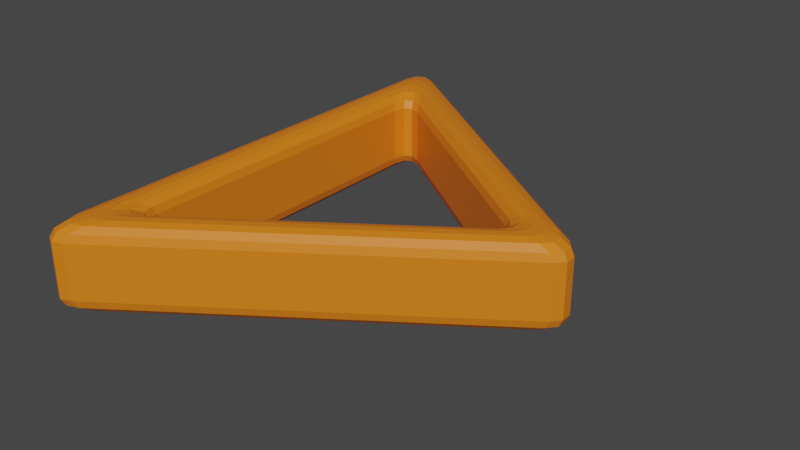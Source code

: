 # Source: outputArrow.blend  (saved by Blender 3.5.10; exported with 4.5.12 LTS)
import bpy
from mathutils import Matrix  # noqa: F401  (used for matrix-valued properties, if any)

bpy.ops.wm.read_factory_settings(use_empty=True)
scene = bpy.context.scene
scene.name = 'Scene'

# ---- collections
col_collection = bpy.data.collections.new('Collection'); scene.collection.children.link(col_collection)

# ---- materials (node trees are filled in below, after node groups)
mat_outputorange = bpy.data.materials.new('OutputOrange')
mat_outputorange.use_transparent_shadow = False

# ---- material node trees
mat_outputorange.use_nodes = True; mat_outputorange.node_tree.nodes.clear()
_N = mat_outputorange.node_tree.nodes; _L = mat_outputorange.node_tree.links
n0 = _N.new('ShaderNodeBsdfPrincipled'); n0.name = 'Principled BSDF'; n0.location = (10, 300)
n0.distribution = 'GGX'
n0.subsurface_method = 'RANDOM_WALK_SKIN'
n0.inputs[0].default_value = (0.8, 0.2001, 0.008034, 1.0)
n0.inputs[3].default_value = 1.45
n0.inputs[27].default_value = (0.0, 0.0, 0.0, 1.0)
n0.inputs[28].default_value = 1.0
n1 = _N.new('ShaderNodeOutputMaterial'); n1.name = 'Material Output'; n1.location = (300, 300)
_L.new(n0.outputs[0], n1.inputs[0])
n1.is_active_output = True

# ---- world
world_world = bpy.data.worlds.new('World'); scene.world = world_world
world_world.use_nodes = True; world_world.node_tree.nodes.clear()
_N = world_world.node_tree.nodes; _L = world_world.node_tree.links
n0 = _N.new('ShaderNodeOutputWorld'); n0.name = 'World Output'; n0.location = (300, 300)
n1 = _N.new('ShaderNodeBackground'); n1.name = 'Background'; n1.location = (10, 300)
n1.inputs[0].default_value = (0.05088, 0.05088, 0.05088, 1.0)
_L.new(n1.outputs[0], n0.inputs[0])
n0.is_active_output = True
world_world.color = (0.05088, 0.05088, 0.05088)
world_world.use_sun_shadow = False
world_world.sun_shadow_jitter_overblur = 0.0

# ---- meshes
me_cube_001 = bpy.data.meshes.new('Cube.001')
me_cube_001.from_pydata([(-0.2619, -0.1795, 0.06789), (-0.2379, -0.192, 0.06789), (-0.2587, -0.192, 0.06789), (-0.2499, -0.1965, 0.06789), (-0.2524, -0.2231, 0.05085), (-0.2789, -0.2093, 0.05085), (-0.2657, -0.228, 0.05085), (-0.2754, -0.223, 0.05085), (-0.2397, -0.1961, 0.05937), (-0.2642, -0.1834, 0.05937), (-0.2519, -0.2007, 0.05937), (-0.2609, -0.196, 0.05937), (-0.2448, -0.2073, 0.05313), (-0.2704, -0.194, 0.05313), (-0.2576, -0.2121, 0.05313), (-0.267, -0.2073, 0.05313), (-0.2789, -0.2093, 0.1466), (-0.2524, -0.2231, 0.1466), (-0.2754, -0.223, 0.1466), (-0.2657, -0.228, 0.1466), (-0.2379, -0.192, 0.1295), (-0.2619, -0.1795, 0.1295), (-0.2499, -0.1965, 0.1295), (-0.2587, -0.192, 0.1295), (-0.2704, -0.194, 0.1443), (-0.2448, -0.2073, 0.1443), (-0.267, -0.2073, 0.1443), (-0.2576, -0.2121, 0.1443), (-0.2642, -0.1834, 0.138), (-0.2397, -0.1961, 0.138), (-0.2609, -0.196, 0.138), (-0.2519, -0.2007, 0.138), (-0.2789, 0.2093, 0.05085), (-0.2524, 0.2231, 0.05085), (-0.2754, 0.223, 0.05085), (-0.2657, 0.228, 0.05085), (-0.2379, 0.192, 0.06789), (-0.2619, 0.1795, 0.06789), (-0.2499, 0.1965, 0.06789), (-0.2587, 0.192, 0.06789), (-0.2704, 0.194, 0.05313), (-0.2448, 0.2073, 0.05313), (-0.267, 0.2073, 0.05313), (-0.2576, 0.2121, 0.05313), (-0.2642, 0.1834, 0.05937), (-0.2397, 0.1961, 0.05937), (-0.2609, 0.196, 0.05937), (-0.2519, 0.2007, 0.05937), (-0.2619, 0.1795, 0.1295), (-0.2379, 0.192, 0.1295), (-0.2587, 0.192, 0.1295), (-0.2499, 0.1965, 0.1295), (-0.2524, 0.2231, 0.1466), (-0.2789, 0.2093, 0.1466), (-0.2657, 0.228, 0.1466), (-0.2754, 0.223, 0.1466), (-0.2397, 0.1961, 0.138), (-0.2642, 0.1834, 0.138), (-0.2519, 0.2007, 0.138), (-0.2609, 0.196, 0.138), (-0.2448, 0.2073, 0.1443), (-0.2704, 0.194, 0.1443), (-0.2576, 0.2121, 0.1443), (-0.267, 0.2073, 0.1443), (0.04059, 0.01688, 0.05085), (0.04059, -0.01688, 0.05085), (0.04937, 0.00618, 0.05085), (0.04937, -0.00618, 0.05085), (0.01254, -0.01578, 0.06789), (0.01254, 0.01578, 0.06789), (0.02075, -0.005777, 0.06789), (0.02075, 0.005777, 0.06789), (0.02634, 0.01649, 0.05313), (0.02634, -0.01649, 0.05313), (0.03492, 0.006036, 0.05313), (0.03492, -0.006036, 0.05313), (0.01619, 0.01601, 0.05937), (0.01619, -0.01601, 0.05937), (0.02451, 0.005859, 0.05937), (0.02451, -0.005859, 0.05937), (0.01254, 0.01578, 0.1295), (0.01254, -0.01578, 0.1295), (0.02075, 0.005777, 0.1295), (0.02075, -0.005777, 0.1295), (0.04059, -0.01688, 0.1466), (0.04059, 0.01688, 0.1466), (0.04937, -0.00618, 0.1466), (0.04937, 0.00618, 0.1466), (0.01619, -0.01601, 0.138), (0.01619, 0.01601, 0.138), (0.02451, -0.005859, 0.138), (0.02451, 0.005859, 0.138), (0.02634, -0.01649, 0.1443), (0.02634, 0.01649, 0.1443), (0.03492, -0.006036, 0.1443), (0.03492, 0.006036, 0.1443), (-0.3046, 0.2619, 0.06789), (-0.2806, 0.2743, 0.06789), (-0.3014, 0.2743, 0.06789), (-0.2926, 0.2788, 0.06789), (-0.261, 0.2397, 0.05085), (-0.2876, 0.2259, 0.05085), (-0.2743, 0.2447, 0.05085), (-0.284, 0.2397, 0.05085), (-0.3023, 0.2569, 0.05937), (-0.2779, 0.2696, 0.05937), (-0.2991, 0.2696, 0.05937), (-0.2901, 0.2742, 0.05937), (-0.2961, 0.2435, 0.05313), (-0.2705, 0.2568, 0.05313), (-0.2927, 0.2568, 0.05313), (-0.2833, 0.2616, 0.05313), (-0.2876, -0.2259, 0.05085), (-0.261, -0.2397, 0.05085), (-0.284, -0.2397, 0.05085), (-0.2743, -0.2447, 0.05085), (-0.2806, -0.2743, 0.06789), (-0.3046, -0.2619, 0.06789), (-0.2926, -0.2788, 0.06789), (-0.3014, -0.2743, 0.06789), (-0.2705, -0.2568, 0.05313), (-0.2961, -0.2435, 0.05313), (-0.2833, -0.2616, 0.05313), (-0.2927, -0.2568, 0.05313), (-0.2779, -0.2696, 0.05937), (-0.3023, -0.2569, 0.05937), (-0.2901, -0.2742, 0.05937), (-0.2991, -0.2696, 0.05937), (-0.3046, -0.2619, 0.1295), (-0.2806, -0.2743, 0.1295), (-0.3014, -0.2743, 0.1295), (-0.2926, -0.2788, 0.1295), (-0.261, -0.2397, 0.1466), (-0.2876, -0.2259, 0.1466), (-0.2743, -0.2447, 0.1466), (-0.284, -0.2397, 0.1466), (-0.3023, -0.2569, 0.138), (-0.2779, -0.2696, 0.138), (-0.2991, -0.2696, 0.138), (-0.2901, -0.2742, 0.138), (-0.2961, -0.2435, 0.1443), (-0.2705, -0.2568, 0.1443), (-0.2927, -0.2568, 0.1443), (-0.2833, -0.2616, 0.1443), (-0.2876, 0.2259, 0.1466), (-0.261, 0.2397, 0.1466), (-0.284, 0.2397, 0.1466), (-0.2743, 0.2447, 0.1466), (-0.2806, 0.2743, 0.1295), (-0.3046, 0.2619, 0.1295), (-0.2926, 0.2788, 0.1295), (-0.3014, 0.2743, 0.1295), (-0.2705, 0.2568, 0.1443), (-0.2961, 0.2435, 0.1443), (-0.2833, 0.2616, 0.1443), (-0.2927, 0.2568, 0.1443), (-0.2779, 0.2696, 0.138), (-0.3023, 0.2569, 0.138), (-0.2901, 0.2742, 0.138), (-0.2991, 0.2696, 0.138), (0.0868, 0.01578, 0.06789), (0.0868, -0.01578, 0.06789), (0.09501, 0.005777, 0.06789), (0.09501, -0.005777, 0.06789), (0.05562, -0.01688, 0.05085), (0.05562, 0.01688, 0.05085), (0.0644, -0.00618, 0.05085), (0.0644, 0.00618, 0.05085), (0.08251, 0.01601, 0.05937), (0.08251, -0.01601, 0.05937), (0.09084, 0.005859, 0.05937), (0.09084, -0.005859, 0.05937), (0.07098, 0.01649, 0.05313), (0.07098, -0.01649, 0.05313), (0.07956, 0.006036, 0.05313), (0.07956, -0.006036, 0.05313), (0.05562, 0.01688, 0.1466), (0.05562, -0.01688, 0.1466), (0.0644, 0.00618, 0.1466), (0.0644, -0.00618, 0.1466), (0.0868, -0.01578, 0.1295), (0.0868, 0.01578, 0.1295), (0.09501, -0.005777, 0.1295), (0.09501, 0.005777, 0.1295), (0.07098, -0.01649, 0.1443), (0.07098, 0.01649, 0.1443), (0.07956, -0.006036, 0.1443), (0.07956, 0.006036, 0.1443), (0.08251, -0.01601, 0.138), (0.08251, 0.01601, 0.138), (0.09084, -0.005859, 0.138), (0.09084, 0.005859, 0.138)], [], [(104, 125, 117, 96), (120, 173, 169, 124), (56, 89, 93, 60), (81, 20, 29, 88), (12, 73, 65, 4), (24, 61, 53, 16), (76, 45, 41, 72), (165, 100, 109, 172), (44, 9, 13, 40), (69, 36, 45, 76), (32, 5, 112, 101), (172, 109, 105, 168), (113, 164, 173, 120), (117, 128, 149, 96), (184, 141, 137, 188), (145, 176, 185, 152), (177, 132, 141, 184), (101, 112, 121, 108), (108, 121, 125, 104), (97, 148, 181, 160), (156, 189, 181, 148), (152, 185, 189, 156), (124, 169, 161, 116), (188, 137, 129, 180), (161, 180, 129, 116), (133, 144, 153, 140), (140, 153, 157, 136), (136, 157, 149, 128), (1, 68, 77, 8), (8, 77, 73, 12), (4, 65, 164, 113), (88, 29, 25, 92), (72, 41, 33, 64), (16, 53, 144, 133), (69, 80, 49, 36), (49, 80, 89, 56), (64, 33, 100, 165), (60, 93, 85, 52), (168, 105, 97, 160), (52, 85, 176, 145), (1, 20, 81, 68), (92, 25, 17, 84), (40, 13, 5, 32), (21, 48, 57, 28), (28, 57, 61, 24), (84, 17, 132, 177), (37, 0, 9, 44), (109, 100, 102, 111), (111, 102, 103, 110), (110, 103, 101, 108), (113, 120, 122, 115), (115, 122, 123, 114), (114, 123, 121, 112), (105, 109, 111, 107), (107, 111, 110, 106), (106, 110, 108, 104), (120, 124, 126, 122), (122, 126, 127, 123), (123, 127, 125, 121), (97, 105, 107, 99), (99, 107, 106, 98), (98, 106, 104, 96), (124, 116, 118, 126), (126, 118, 119, 127), (127, 119, 117, 125), (141, 132, 134, 143), (143, 134, 135, 142), (142, 135, 133, 140), (145, 152, 154, 147), (147, 154, 155, 146), (146, 155, 153, 144), (137, 141, 143, 139), (139, 143, 142, 138), (138, 142, 140, 136), (152, 156, 158, 154), (154, 158, 159, 155), (155, 159, 157, 153), (129, 137, 139, 131), (131, 139, 138, 130), (130, 138, 136, 128), (156, 148, 150, 158), (158, 150, 151, 159), (159, 151, 149, 157), (173, 164, 166, 175), (175, 166, 167, 174), (174, 167, 165, 172), (169, 173, 175, 171), (171, 175, 174, 170), (170, 174, 172, 168), (161, 169, 171, 163), (163, 171, 170, 162), (162, 170, 168, 160), (177, 184, 186, 179), (179, 186, 187, 178), (178, 187, 185, 176), (184, 188, 190, 186), (186, 190, 191, 187), (187, 191, 189, 185), (188, 180, 182, 190), (190, 182, 183, 191), (191, 183, 181, 189), (45, 36, 38, 47), (47, 38, 39, 46), (46, 39, 37, 44), (1, 8, 10, 3), (3, 10, 11, 2), (2, 11, 9, 0), (41, 45, 47, 43), (43, 47, 46, 42), (42, 46, 44, 40), (8, 12, 14, 10), (10, 14, 15, 11), (11, 15, 13, 9), (33, 41, 43, 35), (35, 43, 42, 34), (34, 42, 40, 32), (12, 4, 6, 14), (14, 6, 7, 15), (15, 7, 5, 13), (29, 20, 22, 31), (31, 22, 23, 30), (30, 23, 21, 28), (49, 56, 58, 51), (51, 58, 59, 50), (50, 59, 57, 48), (25, 29, 31, 27), (27, 31, 30, 26), (26, 30, 28, 24), (56, 60, 62, 58), (58, 62, 63, 59), (59, 63, 61, 57), (17, 25, 27, 19), (19, 27, 26, 18), (18, 26, 24, 16), (60, 52, 54, 62), (62, 54, 55, 63), (63, 55, 53, 61), (77, 68, 70, 79), (79, 70, 71, 78), (78, 71, 69, 76), (73, 77, 79, 75), (75, 79, 78, 74), (74, 78, 76, 72), (65, 73, 75, 67), (67, 75, 74, 66), (66, 74, 72, 64), (81, 88, 90, 83), (83, 90, 91, 82), (82, 91, 89, 80), (88, 92, 94, 90), (90, 94, 95, 91), (91, 95, 93, 89), (92, 84, 86, 94), (94, 86, 87, 95), (95, 87, 85, 93), (36, 49, 51, 38), (38, 51, 50, 39), (39, 50, 48, 37), (20, 1, 3, 22), (22, 3, 2, 23), (23, 2, 0, 21), (112, 5, 7, 114), (114, 7, 6, 115), (115, 6, 4, 113), (64, 165, 167, 66), (66, 167, 166, 67), (67, 166, 164, 65), (100, 33, 35, 102), (102, 35, 34, 103), (103, 34, 32, 101), (80, 69, 71, 82), (82, 71, 70, 83), (83, 70, 68, 81), (132, 17, 19, 134), (134, 19, 18, 135), (135, 18, 16, 133), (52, 145, 147, 54), (54, 147, 146, 55), (55, 146, 144, 53), (176, 85, 87, 178), (178, 87, 86, 179), (179, 86, 84, 177), (116, 129, 131, 118), (118, 131, 130, 119), (119, 130, 128, 117), (148, 97, 99, 150), (150, 99, 98, 151), (151, 98, 96, 149), (180, 161, 163, 182), (182, 163, 162, 183), (183, 162, 160, 181), (37, 48, 21, 0)])
_uv = me_cube_001.uv_layers.new(name='UVMap')
_uv.uv.foreach_set('vector', [0.375, 0.2353, 0.375, 0.01471, 0.4195, 0.01259, 0.4195, 0.2374, 0.1456, 0.7455, 0.3519, 0.7455, 0.3597, 0.75, 0.1419, 0.75, 0.775, 0.5246, 0.6507, 0.5394, 0.6751, 0.518, 0.8389, 0.518, 0.6181, 0.5701, 0.7155, 0.6944, 0.775, 0.6922, 0.6507, 0.5531, 0.1611, 0.732, 0.3249, 0.732, 0.3335, 0.7365, 0.1566, 0.7365, 0.8543, 0.6979, 0.8543, 0.5314, 0.8595, 0.5274, 0.8595, 0.7071, 0.3493, 0.6969, 0.225, 0.5578, 0.1611, 0.5541, 0.3249, 0.7179, 0.3426, 0.7266, 0.1513, 0.5353, 0.1456, 0.5251, 0.3519, 0.7314, 0.2131, 0.5573, 0.2131, 0.714, 0.1457, 0.7186, 0.1457, 0.5521, 0.3819, 0.6799, 0.2845, 0.5556, 0.225, 0.5578, 0.3493, 0.6969, 0.1405, 0.5429, 0.1405, 0.7226, 0.1353, 0.7271, 0.1353, 0.5332, 0.3519, 0.7314, 0.1456, 0.5251, 0.1419, 0.5169, 0.3597, 0.7347, 0.1513, 0.7411, 0.3426, 0.7411, 0.3519, 0.7455, 0.1456, 0.7455, 0.4195, 0.01259, 0.5805, 0.01259, 0.5805, 0.2374, 0.4195, 0.2374, 0.6481, 0.5186, 0.8544, 0.7249, 0.8581, 0.7331, 0.6403, 0.5153, 0.8487, 0.5089, 0.6574, 0.5089, 0.6481, 0.5045, 0.8544, 0.5045, 0.6574, 0.5234, 0.8487, 0.7147, 0.8544, 0.7249, 0.6481, 0.5186, 0.1353, 0.5332, 0.1353, 0.7271, 0.1301, 0.7321, 0.1301, 0.523, 0.1301, 0.523, 0.1301, 0.7321, 0.125, 0.7353, 0.125, 0.5147, 0.4195, 0.2645, 0.5805, 0.2645, 0.5805, 0.4865, 0.4195, 0.4865, 0.625, 0.2669, 0.625, 0.4847, 0.5805, 0.4865, 0.5805, 0.2645, 0.8544, 0.5045, 0.6481, 0.5045, 0.6403, 0.5, 0.8581, 0.5, 0.375, 0.9831, 0.375, 0.7653, 0.4195, 0.7635, 0.4195, 0.9855, 0.625, 0.7653, 0.625, 0.9831, 0.5805, 0.9855, 0.5805, 0.7635, 0.4195, 0.7635, 0.5805, 0.7635, 0.5805, 0.9855, 0.4195, 0.9855, 0.8647, 0.7168, 0.8647, 0.5229, 0.8699, 0.5179, 0.8699, 0.727, 0.8699, 0.727, 0.8699, 0.5179, 0.875, 0.5147, 0.875, 0.7353, 0.625, 0.01471, 0.625, 0.2353, 0.5805, 0.2374, 0.5805, 0.01259, 0.2845, 0.7204, 0.3819, 0.6935, 0.3493, 0.7106, 0.225, 0.7254, 0.225, 0.7254, 0.3493, 0.7106, 0.3249, 0.732, 0.1611, 0.732, 0.1566, 0.7365, 0.3335, 0.7365, 0.3426, 0.7411, 0.1513, 0.7411, 0.6507, 0.5531, 0.775, 0.6922, 0.8389, 0.6959, 0.6751, 0.5321, 0.3249, 0.7179, 0.1611, 0.5541, 0.1566, 0.545, 0.3335, 0.722, 0.8595, 0.7071, 0.8595, 0.5274, 0.8647, 0.5229, 0.8647, 0.7168, 0.3819, 0.6799, 0.6181, 0.5565, 0.7155, 0.5296, 0.2845, 0.5556, 0.7155, 0.5296, 0.6181, 0.5565, 0.6507, 0.5394, 0.775, 0.5246, 0.3335, 0.722, 0.1566, 0.545, 0.1513, 0.5353, 0.3426, 0.7266, 0.8389, 0.518, 0.6751, 0.518, 0.6665, 0.5135, 0.8434, 0.5135, 0.375, 0.4847, 0.375, 0.2669, 0.4195, 0.2645, 0.4195, 0.4865, 0.8434, 0.5135, 0.6665, 0.5135, 0.6574, 0.5089, 0.8487, 0.5089, 0.2845, 0.7204, 0.7155, 0.6944, 0.6181, 0.5701, 0.3819, 0.6935, 0.6751, 0.5321, 0.8389, 0.6959, 0.8434, 0.705, 0.6665, 0.528, 0.1457, 0.5521, 0.1457, 0.7186, 0.1405, 0.7226, 0.1405, 0.5429, 0.7248, 0.6938, 0.7248, 0.5396, 0.7869, 0.536, 0.7869, 0.6927, 0.7869, 0.6927, 0.7869, 0.536, 0.8543, 0.5314, 0.8543, 0.6979, 0.6665, 0.528, 0.8434, 0.705, 0.8487, 0.7147, 0.6574, 0.5234, 0.2752, 0.5562, 0.2752, 0.7104, 0.2131, 0.714, 0.2131, 0.5573, 0.1456, 0.5251, 0.1513, 0.5353, 0.1434, 0.5291, 0.1381, 0.519, 0.1381, 0.519, 0.1434, 0.5291, 0.1374, 0.5283, 0.1318, 0.5182, 0.1318, 0.5182, 0.1374, 0.5283, 0.1353, 0.5332, 0.1301, 0.523, 0.1513, 0.7411, 0.1456, 0.7455, 0.1381, 0.7441, 0.1434, 0.7393, 0.1434, 0.7393, 0.1381, 0.7441, 0.1318, 0.7386, 0.1374, 0.7341, 0.1374, 0.7341, 0.1318, 0.7386, 0.1301, 0.7321, 0.1353, 0.7271, 0.1419, 0.5169, 0.1456, 0.5251, 0.1381, 0.519, 0.1349, 0.5111, 0.1349, 0.5111, 0.1381, 0.519, 0.1318, 0.5182, 0.1264, 0.51, 0.1264, 0.51, 0.1318, 0.5182, 0.1301, 0.523, 0.125, 0.5147, 0.1456, 0.7455, 0.1419, 0.75, 0.1349, 0.7488, 0.1381, 0.7441, 0.1381, 0.7441, 0.1349, 0.7488, 0.1264, 0.7414, 0.1318, 0.7386, 0.1318, 0.7386, 0.1264, 0.7414, 0.125, 0.7353, 0.1301, 0.7321, 0.4195, 0.2645, 0.375, 0.2669, 0.375, 0.2522, 0.382, 0.2518, 0.382, 0.2484, 0.375, 0.2481, 0.3707, 0.2407, 0.4153, 0.2427, 0.4153, 0.2427, 0.3707, 0.2407, 0.375, 0.2353, 0.4195, 0.2374, 0.375, 0.9831, 0.4195, 0.9855, 0.4153, 0.9916, 0.3707, 0.9893, 0.3707, 0.9893, 0.4153, 0.9916, 0.382, 0.9982, 0.375, 0.9978, 0.375, 0.001888, 0.382, 0.00159, 0.4195, 0.01259, 0.375, 0.01471, 0.8544, 0.7249, 0.8487, 0.7147, 0.8566, 0.7209, 0.8619, 0.731, 0.8619, 0.731, 0.8566, 0.7209, 0.8626, 0.7217, 0.8682, 0.7318, 0.8682, 0.7318, 0.8626, 0.7217, 0.8647, 0.7168, 0.8699, 0.727, 0.8487, 0.5089, 0.8544, 0.5045, 0.8619, 0.5059, 0.8566, 0.5107, 0.8566, 0.5107, 0.8619, 0.5059, 0.8682, 0.5114, 0.8626, 0.5159, 0.8626, 0.5159, 0.8682, 0.5114, 0.8699, 0.5179, 0.8647, 0.5229, 0.8581, 0.7331, 0.8544, 0.7249, 0.8619, 0.731, 0.8651, 0.7389, 0.8651, 0.7389, 0.8619, 0.731, 0.8682, 0.7318, 0.8736, 0.74, 0.8736, 0.74, 0.8682, 0.7318, 0.8699, 0.727, 0.875, 0.7353, 0.8544, 0.5045, 0.8581, 0.5, 0.8651, 0.5012, 0.8619, 0.5059, 0.8619, 0.5059, 0.8651, 0.5012, 0.8736, 0.5086, 0.8682, 0.5114, 0.8682, 0.5114, 0.8736, 0.5086, 0.875, 0.5147, 0.8699, 0.5179, 0.5805, 0.9855, 0.625, 0.9831, 0.6293, 0.9893, 0.5847, 0.9916, 0.5847, 0.9916, 0.6293, 0.9893, 0.625, 0.9978, 0.618, 0.9982, 0.618, 0.00159, 0.625, 0.001888, 0.625, 0.01471, 0.5805, 0.01259, 0.625, 0.2669, 0.5805, 0.2645, 0.618, 0.2518, 0.625, 0.2522, 0.625, 0.2481, 0.618, 0.2484, 0.5847, 0.2427, 0.6293, 0.2407, 0.6293, 0.2407, 0.5847, 0.2427, 0.5805, 0.2374, 0.625, 0.2353, 0.3519, 0.7455, 0.3426, 0.7411, 0.348, 0.7392, 0.3573, 0.744, 0.3573, 0.744, 0.348, 0.7392, 0.348, 0.7338, 0.3573, 0.7383, 0.3573, 0.7383, 0.348, 0.7338, 0.3426, 0.7266, 0.3519, 0.7314, 0.3597, 0.75, 0.3519, 0.7455, 0.3573, 0.744, 0.3651, 0.7487, 0.3651, 0.7487, 0.3573, 0.744, 0.3573, 0.7383, 0.3651, 0.7413, 0.3651, 0.7413, 0.3573, 0.7383, 0.3519, 0.7314, 0.3597, 0.7347, 0.4195, 0.7635, 0.375, 0.7653, 0.3704, 0.7591, 0.415, 0.7574, 0.415, 0.7574, 0.3704, 0.7591, 0.375, 0.7516, 0.3911, 0.751, 0.3911, 0.499, 0.375, 0.4984, 0.375, 0.4847, 0.4195, 0.4865, 0.6574, 0.5234, 0.6481, 0.5186, 0.6427, 0.5117, 0.652, 0.5162, 0.652, 0.5162, 0.6427, 0.5117, 0.6427, 0.506, 0.652, 0.5108, 0.652, 0.5108, 0.6427, 0.506, 0.6481, 0.5045, 0.6574, 0.5089, 0.6481, 0.5186, 0.6403, 0.5153, 0.6349, 0.5087, 0.6427, 0.5117, 0.6427, 0.5117, 0.6349, 0.5087, 0.6349, 0.5013, 0.6427, 0.506, 0.6427, 0.506, 0.6349, 0.5013, 0.6403, 0.5, 0.6481, 0.5045, 0.625, 0.7653, 0.5805, 0.7635, 0.585, 0.7574, 0.6296, 0.7591, 0.6296, 0.7591, 0.585, 0.7574, 0.6089, 0.751, 0.625, 0.7516, 0.625, 0.4984, 0.6089, 0.499, 0.5805, 0.4865, 0.625, 0.4847, 0.225, 0.5578, 0.2845, 0.5556, 0.2833, 0.5504, 0.2306, 0.5519, 0.2306, 0.5519, 0.2833, 0.5504, 0.2781, 0.5508, 0.2249, 0.5518, 0.2249, 0.5518, 0.2781, 0.5508, 0.2752, 0.5562, 0.2131, 0.5573, 0.2845, 0.7204, 0.225, 0.7254, 0.2306, 0.725, 0.2833, 0.7213, 0.2833, 0.7213, 0.2306, 0.725, 0.2249, 0.7193, 0.2781, 0.7156, 0.2781, 0.7156, 0.2249, 0.7193, 0.2131, 0.714, 0.2752, 0.7104, 0.1611, 0.5541, 0.225, 0.5578, 0.2306, 0.5519, 0.1624, 0.5478, 0.1624, 0.5478, 0.2306, 0.5519, 0.2249, 0.5518, 0.1559, 0.547, 0.1559, 0.547, 0.2249, 0.5518, 0.2131, 0.5573, 0.1457, 0.5521, 0.225, 0.7254, 0.1611, 0.732, 0.1624, 0.7304, 0.2306, 0.725, 0.2306, 0.725, 0.1624, 0.7304, 0.1559, 0.7248, 0.2249, 0.7193, 0.2249, 0.7193, 0.1559, 0.7248, 0.1457, 0.7186, 0.2131, 0.714, 0.1566, 0.545, 0.1611, 0.5541, 0.1624, 0.5478, 0.1486, 0.5389, 0.1486, 0.5389, 0.1624, 0.5478, 0.1559, 0.547, 0.1426, 0.5381, 0.1426, 0.5381, 0.1559, 0.547, 0.1457, 0.5521, 0.1405, 0.5429, 0.1611, 0.732, 0.1566, 0.7365, 0.1486, 0.7347, 0.1624, 0.7304, 0.1624, 0.7304, 0.1486, 0.7347, 0.1426, 0.7295, 0.1559, 0.7248, 0.1559, 0.7248, 0.1426, 0.7295, 0.1405, 0.7226, 0.1457, 0.7186, 0.775, 0.6922, 0.7155, 0.6944, 0.7167, 0.6996, 0.7694, 0.6981, 0.7694, 0.6981, 0.7167, 0.6996, 0.7219, 0.6992, 0.7751, 0.6982, 0.7751, 0.6982, 0.7219, 0.6992, 0.7248, 0.6938, 0.7869, 0.6927, 0.7155, 0.5296, 0.775, 0.5246, 0.7694, 0.525, 0.7167, 0.5287, 0.7167, 0.5287, 0.7694, 0.525, 0.7751, 0.5307, 0.7219, 0.5344, 0.7219, 0.5344, 0.7751, 0.5307, 0.7869, 0.536, 0.7248, 0.5396, 0.8389, 0.6959, 0.775, 0.6922, 0.7694, 0.6981, 0.8376, 0.7022, 0.8376, 0.7022, 0.7694, 0.6981, 0.7751, 0.6982, 0.8441, 0.703, 0.8441, 0.703, 0.7751, 0.6982, 0.7869, 0.6927, 0.8543, 0.6979, 0.775, 0.5246, 0.8389, 0.518, 0.8376, 0.5196, 0.7694, 0.525, 0.7694, 0.525, 0.8376, 0.5196, 0.8441, 0.5252, 0.7751, 0.5307, 0.7751, 0.5307, 0.8441, 0.5252, 0.8543, 0.5314, 0.7869, 0.536, 0.8434, 0.705, 0.8389, 0.6959, 0.8376, 0.7022, 0.8514, 0.7111, 0.8514, 0.7111, 0.8376, 0.7022, 0.8441, 0.703, 0.8574, 0.7119, 0.8574, 0.7119, 0.8441, 0.703, 0.8543, 0.6979, 0.8595, 0.7071, 0.8389, 0.518, 0.8434, 0.5135, 0.8514, 0.5153, 0.8376, 0.5196, 0.8376, 0.5196, 0.8514, 0.5153, 0.8574, 0.5205, 0.8441, 0.5252, 0.8441, 0.5252, 0.8574, 0.5205, 0.8595, 0.5274, 0.8543, 0.5314, 0.3493, 0.7106, 0.3819, 0.6935, 0.3875, 0.6915, 0.3598, 0.706, 0.3598, 0.706, 0.3875, 0.6915, 0.3875, 0.6841, 0.3598, 0.6992, 0.3598, 0.6992, 0.3875, 0.6841, 0.3819, 0.6799, 0.3493, 0.6969, 0.3249, 0.732, 0.3493, 0.7106, 0.3598, 0.706, 0.3346, 0.7279, 0.3346, 0.7279, 0.3598, 0.706, 0.3598, 0.6992, 0.3346, 0.722, 0.3346, 0.722, 0.3598, 0.6992, 0.3493, 0.6969, 0.3249, 0.7179, 0.3335, 0.7365, 0.3249, 0.732, 0.3346, 0.7279, 0.3389, 0.7346, 0.3389, 0.7346, 0.3346, 0.7279, 0.3346, 0.722, 0.3389, 0.7292, 0.3389, 0.7292, 0.3346, 0.722, 0.3249, 0.7179, 0.3335, 0.722, 0.6181, 0.5701, 0.6507, 0.5531, 0.6402, 0.5508, 0.6125, 0.5659, 0.6125, 0.5659, 0.6402, 0.5508, 0.6402, 0.544, 0.6125, 0.5585, 0.6125, 0.5585, 0.6402, 0.544, 0.6507, 0.5394, 0.6181, 0.5565, 0.6507, 0.5531, 0.6751, 0.5321, 0.6654, 0.528, 0.6402, 0.5508, 0.6402, 0.5508, 0.6654, 0.528, 0.6654, 0.5221, 0.6402, 0.544, 0.6402, 0.544, 0.6654, 0.5221, 0.6751, 0.518, 0.6507, 0.5394, 0.6751, 0.5321, 0.6665, 0.528, 0.6611, 0.5208, 0.6654, 0.528, 0.6654, 0.528, 0.6611, 0.5208, 0.6611, 0.5154, 0.6654, 0.5221, 0.6654, 0.5221, 0.6611, 0.5154, 0.6665, 0.5135, 0.6751, 0.518, 0.2845, 0.5556, 0.7155, 0.5296, 0.7167, 0.5287, 0.2833, 0.5504, 0.2833, 0.5504, 0.7167, 0.5287, 0.7219, 0.5344, 0.2781, 0.5508, 0.2781, 0.5508, 0.7219, 0.5344, 0.7248, 0.5396, 0.2752, 0.5562, 0.7155, 0.6944, 0.2845, 0.7204, 0.2833, 0.7213, 0.7167, 0.6996, 0.7167, 0.6996, 0.2833, 0.7213, 0.2781, 0.7156, 0.7219, 0.6992, 0.7219, 0.6992, 0.2781, 0.7156, 0.2752, 0.7104, 0.7248, 0.6938, 0.1353, 0.7271, 0.1405, 0.7226, 0.1426, 0.7295, 0.1374, 0.7341, 0.1374, 0.7341, 0.1426, 0.7295, 0.1486, 0.7347, 0.1434, 0.7393, 0.1434, 0.7393, 0.1486, 0.7347, 0.1566, 0.7365, 0.1513, 0.7411, 0.3335, 0.722, 0.3426, 0.7266, 0.348, 0.7338, 0.3389, 0.7292, 0.3389, 0.7292, 0.348, 0.7338, 0.348, 0.7392, 0.3389, 0.7346, 0.3389, 0.7346, 0.348, 0.7392, 0.3426, 0.7411, 0.3335, 0.7365, 0.1513, 0.5353, 0.1566, 0.545, 0.1486, 0.5389, 0.1434, 0.5291, 0.1434, 0.5291, 0.1486, 0.5389, 0.1426, 0.5381, 0.1374, 0.5283, 0.1374, 0.5283, 0.1426, 0.5381, 0.1405, 0.5429, 0.1353, 0.5332, 0.6181, 0.5565, 0.3819, 0.6799, 0.3875, 0.6841, 0.6125, 0.5585, 0.6125, 0.5585, 0.3875, 0.6841, 0.3875, 0.6915, 0.6125, 0.5659, 0.6125, 0.5659, 0.3875, 0.6915, 0.3819, 0.6935, 0.6181, 0.5701, 0.8487, 0.7147, 0.8434, 0.705, 0.8514, 0.7111, 0.8566, 0.7209, 0.8566, 0.7209, 0.8514, 0.7111, 0.8574, 0.7119, 0.8626, 0.7217, 0.8626, 0.7217, 0.8574, 0.7119, 0.8595, 0.7071, 0.8647, 0.7168, 0.8434, 0.5135, 0.8487, 0.5089, 0.8566, 0.5107, 0.8514, 0.5153, 0.8514, 0.5153, 0.8566, 0.5107, 0.8626, 0.5159, 0.8574, 0.5205, 0.8574, 0.5205, 0.8626, 0.5159, 0.8647, 0.5229, 0.8595, 0.5274, 0.6574, 0.5089, 0.6665, 0.5135, 0.6611, 0.5154, 0.652, 0.5108, 0.652, 0.5108, 0.6611, 0.5154, 0.6611, 0.5208, 0.652, 0.5162, 0.652, 0.5162, 0.6611, 0.5208, 0.6665, 0.528, 0.6574, 0.5234, 0.4195, 0.9855, 0.5805, 0.9855, 0.5805, 0.9916, 0.4195, 0.9916, 0.4195, 0.9916, 0.5805, 0.9916, 0.5805, 1.0, 0.4195, 1.0, 0.4195, 0.0, 0.5805, 0.0, 0.5805, 0.01259, 0.4195, 0.01259, 0.5805, 0.2645, 0.4195, 0.2645, 0.4195, 0.2584, 0.5805, 0.2584, 0.5805, 0.2584, 0.4195, 0.2584, 0.4195, 0.2427, 0.5805, 0.2427, 0.5805, 0.2427, 0.4195, 0.2427, 0.4195, 0.2374, 0.5805, 0.2374, 0.5805, 0.7635, 0.4195, 0.7635, 0.4195, 0.7574, 0.5805, 0.7574, 0.5805, 0.7574, 0.4195, 0.7574, 0.4195, 0.75, 0.5805, 0.75, 0.5805, 0.5, 0.4195, 0.5, 0.4195, 0.4865, 0.5805, 0.4865, 0.2752, 0.5562, 0.7248, 0.5396, 0.7248, 0.6938, 0.2752, 0.7104])
me_cube_001.materials.append(mat_outputorange)
me_cube_001.update()

# ---- objects
ob_cube = bpy.data.objects.new('Cube', me_cube_001)

# ---- transforms, parenting, visibility, modifiers, constraints
ob_cube.location = (0.0, 0.0, 0.0)

# ---- collection membership
col_collection.objects.link(ob_cube)

# ---- scene / render settings (as saved in the file)
scene.frame_start = 1; scene.frame_end = 250; scene.frame_set(1)
scene.render.engine = 'BLENDER_EEVEE_NEXT'
scene.cycles.sampling_pattern = 'TABULATED_SOBOL'
scene.view_settings.view_transform = 'Filmic'
bpy.context.view_layer.update()

# ---- added for rendering (the .blend has no active camera and no usable light): camera, sun
cam_auto = bpy.data.cameras.new('AutoCamera')
cam_auto.lens = 50.0
cam_auto.sensor_width = 36.0
cam_auto.clip_end = 1000.0
ob_auto_camera = bpy.data.objects.new('AutoCamera', cam_auto)
scene.collection.objects.link(ob_auto_camera)
ob_auto_camera.location = (0.536131, -0.76912, 0.611452)
ob_auto_camera.rotation_euler = (1.09748, -7.21219e-08, 0.694738)
scene.camera = ob_auto_camera
light_auto_sun = bpy.data.lights.new('AutoSun', 'SUN')
light_auto_sun.energy = 3.0
light_auto_sun.angle = 0.0523599
ob_auto_sun = bpy.data.objects.new('AutoSun', light_auto_sun)
scene.collection.objects.link(ob_auto_sun)
ob_auto_sun.rotation_euler = (0.872665, 0.174533, 0.523599)
bpy.context.view_layer.update()
